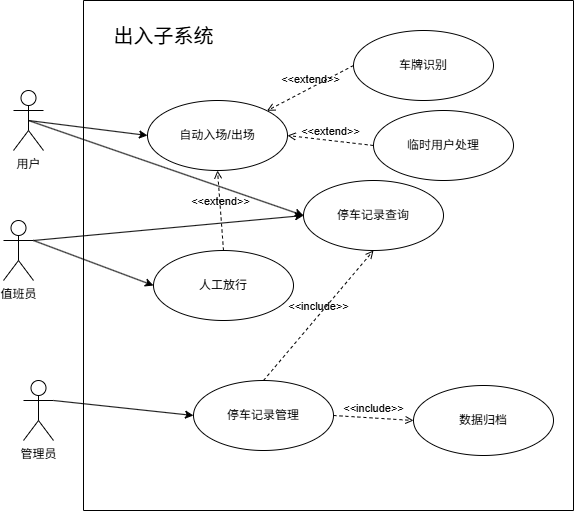

The diagram above was exported from draw.io. Its source (the exported page's mxGraphModel, read from the mxfile embedded in the PNG):
<mxGraphModel dx="1213" dy="828" grid="1" gridSize="10" guides="1" tooltips="1" connect="1" arrows="1" fold="1" page="1" pageScale="1" pageWidth="827" pageHeight="1169" math="0" shadow="0">
  <root>
    <mxCell id="0" />
    <mxCell id="1" parent="0" />
    <mxCell id="aBJdmn6U8seWN8ED3rcJ-1" value="" style="swimlane;startSize=0;" parent="1" vertex="1">
      <mxGeometry x="280" y="200" width="490" height="510" as="geometry" />
    </mxCell>
    <mxCell id="aBJdmn6U8seWN8ED3rcJ-2" value="&lt;font style=&quot;font-size: 20px;&quot;&gt;出入子系统&lt;/font&gt;" style="text;html=1;align=center;verticalAlign=middle;resizable=0;points=[];autosize=1;strokeColor=none;fillColor=none;" parent="aBJdmn6U8seWN8ED3rcJ-1" vertex="1">
      <mxGeometry x="20" y="15" width="120" height="40" as="geometry" />
    </mxCell>
    <mxCell id="aBJdmn6U8seWN8ED3rcJ-10" value="自动入场/出场" style="ellipse;whiteSpace=wrap;html=1;" parent="aBJdmn6U8seWN8ED3rcJ-1" vertex="1">
      <mxGeometry x="64" y="100" width="140" height="70" as="geometry" />
    </mxCell>
    <mxCell id="aBJdmn6U8seWN8ED3rcJ-11" value="车牌识别" style="ellipse;whiteSpace=wrap;html=1;" parent="aBJdmn6U8seWN8ED3rcJ-1" vertex="1">
      <mxGeometry x="270" y="30" width="140" height="70" as="geometry" />
    </mxCell>
    <mxCell id="aBJdmn6U8seWN8ED3rcJ-12" value="人工放行" style="ellipse;whiteSpace=wrap;html=1;" parent="aBJdmn6U8seWN8ED3rcJ-1" vertex="1">
      <mxGeometry x="70" y="250" width="140" height="70" as="geometry" />
    </mxCell>
    <mxCell id="aBJdmn6U8seWN8ED3rcJ-13" value="停车记录查询" style="ellipse;whiteSpace=wrap;html=1;" parent="aBJdmn6U8seWN8ED3rcJ-1" vertex="1">
      <mxGeometry x="220" y="180" width="140" height="70" as="geometry" />
    </mxCell>
    <mxCell id="aBJdmn6U8seWN8ED3rcJ-14" value="停车记录管理" style="ellipse;whiteSpace=wrap;html=1;" parent="aBJdmn6U8seWN8ED3rcJ-1" vertex="1">
      <mxGeometry x="110" y="380" width="140" height="70" as="geometry" />
    </mxCell>
    <mxCell id="aBJdmn6U8seWN8ED3rcJ-21" value="数据归档" style="ellipse;whiteSpace=wrap;html=1;" parent="aBJdmn6U8seWN8ED3rcJ-1" vertex="1">
      <mxGeometry x="330" y="385" width="140" height="70" as="geometry" />
    </mxCell>
    <mxCell id="aBJdmn6U8seWN8ED3rcJ-23" value="&amp;lt;&amp;lt;include&amp;gt;&amp;gt;" style="html=1;verticalAlign=bottom;labelBackgroundColor=none;endArrow=open;endFill=0;dashed=1;rounded=0;exitX=0.5;exitY=0;exitDx=0;exitDy=0;entryX=0.5;entryY=1;entryDx=0;entryDy=0;" parent="aBJdmn6U8seWN8ED3rcJ-1" source="aBJdmn6U8seWN8ED3rcJ-14" target="aBJdmn6U8seWN8ED3rcJ-13" edge="1">
      <mxGeometry width="160" relative="1" as="geometry">
        <mxPoint x="210" y="137" as="sourcePoint" />
        <mxPoint x="310" y="115" as="targetPoint" />
      </mxGeometry>
    </mxCell>
    <mxCell id="aBJdmn6U8seWN8ED3rcJ-24" value="&amp;lt;&amp;lt;include&amp;gt;&amp;gt;" style="html=1;verticalAlign=bottom;labelBackgroundColor=none;endArrow=open;endFill=0;dashed=1;rounded=0;exitX=1;exitY=0.5;exitDx=0;exitDy=0;entryX=0;entryY=0.5;entryDx=0;entryDy=0;" parent="aBJdmn6U8seWN8ED3rcJ-1" source="aBJdmn6U8seWN8ED3rcJ-14" target="aBJdmn6U8seWN8ED3rcJ-21" edge="1">
      <mxGeometry width="160" relative="1" as="geometry">
        <mxPoint x="220" y="147" as="sourcePoint" />
        <mxPoint x="320" y="125" as="targetPoint" />
      </mxGeometry>
    </mxCell>
    <mxCell id="aBJdmn6U8seWN8ED3rcJ-25" value="&amp;lt;&amp;lt;extend&amp;gt;&amp;gt;" style="html=1;verticalAlign=bottom;labelBackgroundColor=none;endArrow=open;endFill=0;dashed=1;rounded=0;entryX=0.5;entryY=1;entryDx=0;entryDy=0;exitX=0.5;exitY=0;exitDx=0;exitDy=0;" parent="aBJdmn6U8seWN8ED3rcJ-1" source="aBJdmn6U8seWN8ED3rcJ-12" target="aBJdmn6U8seWN8ED3rcJ-10" edge="1">
      <mxGeometry width="160" relative="1" as="geometry">
        <mxPoint x="-230" y="190" as="sourcePoint" />
        <mxPoint x="-70" y="190" as="targetPoint" />
      </mxGeometry>
    </mxCell>
    <mxCell id="n4QIERIJhzSrPZLWWMWD-1" value="&amp;lt;&amp;lt;extend&amp;gt;&amp;gt;" style="html=1;verticalAlign=bottom;labelBackgroundColor=none;endArrow=open;endFill=0;dashed=1;rounded=0;entryX=1;entryY=0;entryDx=0;entryDy=0;exitX=0;exitY=0.5;exitDx=0;exitDy=0;" parent="aBJdmn6U8seWN8ED3rcJ-1" source="aBJdmn6U8seWN8ED3rcJ-11" target="aBJdmn6U8seWN8ED3rcJ-10" edge="1">
      <mxGeometry width="160" relative="1" as="geometry">
        <mxPoint x="190" y="-50" as="sourcePoint" />
        <mxPoint x="350" y="-50" as="targetPoint" />
      </mxGeometry>
    </mxCell>
    <mxCell id="n4QIERIJhzSrPZLWWMWD-2" value="临时用户处理" style="ellipse;whiteSpace=wrap;html=1;" parent="aBJdmn6U8seWN8ED3rcJ-1" vertex="1">
      <mxGeometry x="290" y="110" width="140" height="70" as="geometry" />
    </mxCell>
    <mxCell id="n4QIERIJhzSrPZLWWMWD-3" value="&amp;lt;&amp;lt;extend&amp;gt;&amp;gt;" style="html=1;verticalAlign=bottom;labelBackgroundColor=none;endArrow=open;endFill=0;dashed=1;rounded=0;entryX=1;entryY=0.5;entryDx=0;entryDy=0;exitX=0;exitY=0.5;exitDx=0;exitDy=0;" parent="aBJdmn6U8seWN8ED3rcJ-1" source="n4QIERIJhzSrPZLWWMWD-2" target="aBJdmn6U8seWN8ED3rcJ-10" edge="1">
      <mxGeometry width="160" relative="1" as="geometry">
        <mxPoint x="50" y="230" as="sourcePoint" />
        <mxPoint x="210" y="230" as="targetPoint" />
      </mxGeometry>
    </mxCell>
    <mxCell id="aBJdmn6U8seWN8ED3rcJ-3" value="用户" style="shape=umlActor;verticalLabelPosition=bottom;verticalAlign=top;html=1;" parent="1" vertex="1">
      <mxGeometry x="210" y="290" width="30" height="60" as="geometry" />
    </mxCell>
    <mxCell id="aBJdmn6U8seWN8ED3rcJ-4" value="值班员" style="shape=umlActor;verticalLabelPosition=bottom;verticalAlign=top;html=1;" parent="1" vertex="1">
      <mxGeometry x="200" y="420" width="30" height="60" as="geometry" />
    </mxCell>
    <mxCell id="aBJdmn6U8seWN8ED3rcJ-5" value="管理员" style="shape=umlActor;verticalLabelPosition=bottom;verticalAlign=top;html=1;" parent="1" vertex="1">
      <mxGeometry x="220" y="580" width="30" height="60" as="geometry" />
    </mxCell>
    <mxCell id="aBJdmn6U8seWN8ED3rcJ-15" value="" style="endArrow=classic;html=1;rounded=0;entryX=0;entryY=0.5;entryDx=0;entryDy=0;exitX=0.5;exitY=0.5;exitDx=0;exitDy=0;exitPerimeter=0;" parent="1" source="aBJdmn6U8seWN8ED3rcJ-3" target="aBJdmn6U8seWN8ED3rcJ-10" edge="1">
      <mxGeometry width="50" height="50" relative="1" as="geometry">
        <mxPoint x="420" y="450" as="sourcePoint" />
        <mxPoint x="470" y="400" as="targetPoint" />
      </mxGeometry>
    </mxCell>
    <mxCell id="aBJdmn6U8seWN8ED3rcJ-16" value="" style="endArrow=classic;html=1;rounded=0;entryX=0;entryY=0.5;entryDx=0;entryDy=0;exitX=0.5;exitY=0.5;exitDx=0;exitDy=0;exitPerimeter=0;" parent="1" source="aBJdmn6U8seWN8ED3rcJ-3" target="aBJdmn6U8seWN8ED3rcJ-13" edge="1">
      <mxGeometry width="50" height="50" relative="1" as="geometry">
        <mxPoint x="240" y="320" as="sourcePoint" />
        <mxPoint x="470" y="400" as="targetPoint" />
      </mxGeometry>
    </mxCell>
    <mxCell id="aBJdmn6U8seWN8ED3rcJ-17" value="" style="endArrow=classic;html=1;rounded=0;exitX=1;exitY=0.3333333333333333;exitDx=0;exitDy=0;exitPerimeter=0;entryX=0;entryY=0.5;entryDx=0;entryDy=0;" parent="1" source="aBJdmn6U8seWN8ED3rcJ-4" target="aBJdmn6U8seWN8ED3rcJ-13" edge="1">
      <mxGeometry width="50" height="50" relative="1" as="geometry">
        <mxPoint x="420" y="450" as="sourcePoint" />
        <mxPoint x="470" y="400" as="targetPoint" />
      </mxGeometry>
    </mxCell>
    <mxCell id="aBJdmn6U8seWN8ED3rcJ-18" value="" style="endArrow=classic;html=1;rounded=0;exitX=1;exitY=0.3333333333333333;exitDx=0;exitDy=0;exitPerimeter=0;entryX=0;entryY=0.5;entryDx=0;entryDy=0;" parent="1" source="aBJdmn6U8seWN8ED3rcJ-4" target="aBJdmn6U8seWN8ED3rcJ-12" edge="1">
      <mxGeometry width="50" height="50" relative="1" as="geometry">
        <mxPoint x="420" y="450" as="sourcePoint" />
        <mxPoint x="470" y="400" as="targetPoint" />
      </mxGeometry>
    </mxCell>
    <mxCell id="aBJdmn6U8seWN8ED3rcJ-20" value="" style="endArrow=classic;html=1;rounded=0;exitX=1;exitY=0.3333333333333333;exitDx=0;exitDy=0;exitPerimeter=0;entryX=0;entryY=0.5;entryDx=0;entryDy=0;" parent="1" source="aBJdmn6U8seWN8ED3rcJ-5" target="aBJdmn6U8seWN8ED3rcJ-14" edge="1">
      <mxGeometry width="50" height="50" relative="1" as="geometry">
        <mxPoint x="420" y="450" as="sourcePoint" />
        <mxPoint x="470" y="400" as="targetPoint" />
      </mxGeometry>
    </mxCell>
  </root>
</mxGraphModel>